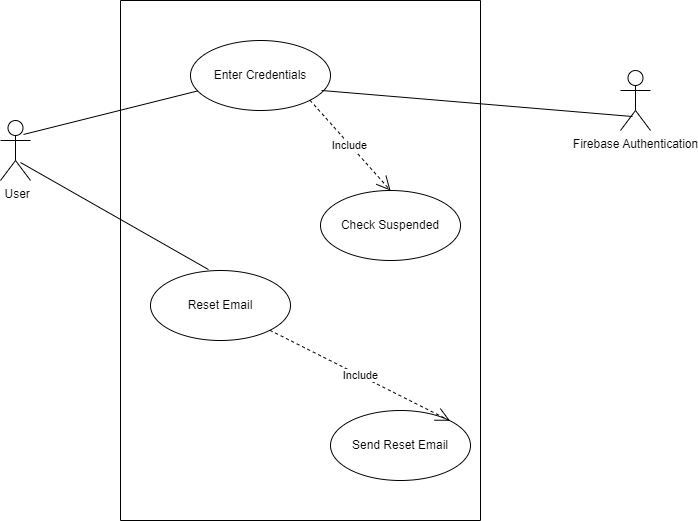

The diagram above was exported from draw.io. Its source (the exported page's mxGraphModel, read from the mxfile embedded in the PNG):
<mxGraphModel dx="1098" dy="648" grid="1" gridSize="10" guides="1" tooltips="1" connect="1" arrows="1" fold="1" page="1" pageScale="1" pageWidth="850" pageHeight="1100" math="0" shadow="0">
  <root>
    <mxCell id="0" />
    <mxCell id="1" parent="0" />
    <mxCell id="nw0Zfrldxk7Liq2sAG13-1" value="" style="swimlane;startSize=0;" vertex="1" parent="1">
      <mxGeometry x="200" y="80" width="360" height="520" as="geometry" />
    </mxCell>
    <mxCell id="nw0Zfrldxk7Liq2sAG13-5" value="Send Reset Email" style="ellipse;whiteSpace=wrap;html=1;" vertex="1" parent="nw0Zfrldxk7Liq2sAG13-1">
      <mxGeometry x="210" y="410" width="140" height="70" as="geometry" />
    </mxCell>
    <mxCell id="nw0Zfrldxk7Liq2sAG13-4" value="Enter Credentials" style="ellipse;whiteSpace=wrap;html=1;" vertex="1" parent="nw0Zfrldxk7Liq2sAG13-1">
      <mxGeometry x="70" y="40" width="140" height="70" as="geometry" />
    </mxCell>
    <mxCell id="nw0Zfrldxk7Liq2sAG13-3" value="Check Suspended" style="ellipse;whiteSpace=wrap;html=1;" vertex="1" parent="nw0Zfrldxk7Liq2sAG13-1">
      <mxGeometry x="200" y="190" width="140" height="70" as="geometry" />
    </mxCell>
    <mxCell id="nw0Zfrldxk7Liq2sAG13-2" value="Reset Email" style="ellipse;whiteSpace=wrap;html=1;" vertex="1" parent="nw0Zfrldxk7Liq2sAG13-1">
      <mxGeometry x="30" y="270" width="140" height="70" as="geometry" />
    </mxCell>
    <mxCell id="nw0Zfrldxk7Liq2sAG13-12" value="Include" style="endArrow=open;endSize=12;dashed=1;html=1;rounded=0;exitX=1;exitY=1;exitDx=0;exitDy=0;entryX=0.5;entryY=0;entryDx=0;entryDy=0;" edge="1" parent="nw0Zfrldxk7Liq2sAG13-1" source="nw0Zfrldxk7Liq2sAG13-4" target="nw0Zfrldxk7Liq2sAG13-3">
      <mxGeometry width="160" relative="1" as="geometry">
        <mxPoint x="140" y="260" as="sourcePoint" />
        <mxPoint x="300" y="260" as="targetPoint" />
      </mxGeometry>
    </mxCell>
    <mxCell id="nw0Zfrldxk7Liq2sAG13-13" value="Include" style="endArrow=open;endSize=12;dashed=1;html=1;rounded=0;entryX=1;entryY=0;entryDx=0;entryDy=0;" edge="1" parent="nw0Zfrldxk7Liq2sAG13-1" source="nw0Zfrldxk7Liq2sAG13-2" target="nw0Zfrldxk7Liq2sAG13-5">
      <mxGeometry width="160" relative="1" as="geometry">
        <mxPoint x="140" y="260" as="sourcePoint" />
        <mxPoint x="300" y="260" as="targetPoint" />
      </mxGeometry>
    </mxCell>
    <mxCell id="nw0Zfrldxk7Liq2sAG13-6" value="&amp;nbsp;User" style="shape=umlActor;verticalLabelPosition=bottom;verticalAlign=top;html=1;" vertex="1" parent="1">
      <mxGeometry x="80" y="200" width="30" height="60" as="geometry" />
    </mxCell>
    <mxCell id="nw0Zfrldxk7Liq2sAG13-7" value="Firebase Authentication" style="shape=umlActor;verticalLabelPosition=bottom;verticalAlign=top;html=1;" vertex="1" parent="1">
      <mxGeometry x="700" y="150" width="30" height="60" as="geometry" />
    </mxCell>
    <mxCell id="nw0Zfrldxk7Liq2sAG13-10" value="" style="endArrow=none;html=1;rounded=0;exitX=0.767;exitY=0.233;exitDx=0;exitDy=0;exitPerimeter=0;" edge="1" parent="1" source="nw0Zfrldxk7Liq2sAG13-6" target="nw0Zfrldxk7Liq2sAG13-4">
      <mxGeometry relative="1" as="geometry">
        <mxPoint x="340" y="340" as="sourcePoint" />
        <mxPoint x="500" y="340" as="targetPoint" />
      </mxGeometry>
    </mxCell>
    <mxCell id="nw0Zfrldxk7Liq2sAG13-11" value="" style="endArrow=none;html=1;rounded=0;entryX=0.4;entryY=0.767;entryDx=0;entryDy=0;entryPerimeter=0;exitX=0.936;exitY=0.714;exitDx=0;exitDy=0;exitPerimeter=0;" edge="1" parent="1" source="nw0Zfrldxk7Liq2sAG13-4" target="nw0Zfrldxk7Liq2sAG13-7">
      <mxGeometry relative="1" as="geometry">
        <mxPoint x="340" y="340" as="sourcePoint" />
        <mxPoint x="500" y="340" as="targetPoint" />
      </mxGeometry>
    </mxCell>
    <mxCell id="nw0Zfrldxk7Liq2sAG13-14" value="" style="endArrow=none;html=1;rounded=0;exitX=0.667;exitY=0.7;exitDx=0;exitDy=0;exitPerimeter=0;entryX=0.414;entryY=-0.014;entryDx=0;entryDy=0;entryPerimeter=0;" edge="1" parent="1" source="nw0Zfrldxk7Liq2sAG13-6" target="nw0Zfrldxk7Liq2sAG13-2">
      <mxGeometry relative="1" as="geometry">
        <mxPoint x="340" y="340" as="sourcePoint" />
        <mxPoint x="500" y="340" as="targetPoint" />
      </mxGeometry>
    </mxCell>
  </root>
</mxGraphModel>